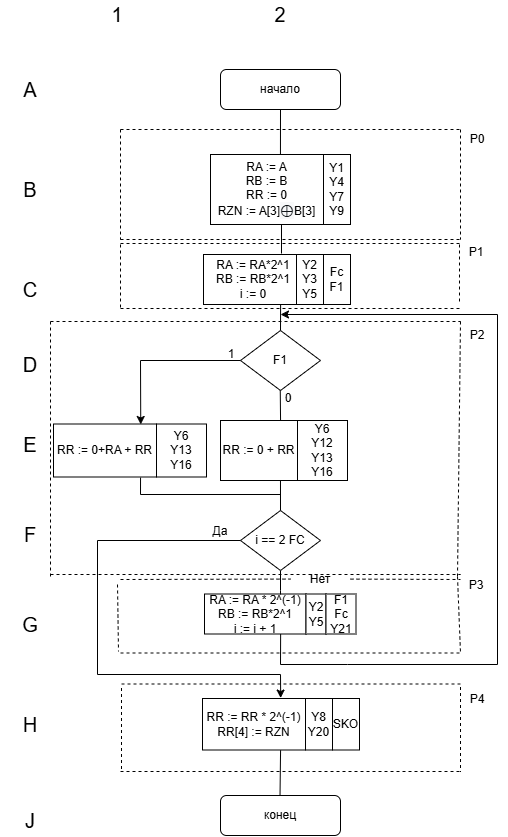

The diagram above was exported from draw.io. Its source (the exported page's mxGraphModel, read from the mxfile embedded in the PNG):
<mxGraphModel dx="1613" dy="582" grid="1" gridSize="10" guides="1" tooltips="1" connect="1" arrows="1" fold="1" page="1" pageScale="1" pageWidth="827" pageHeight="1169" math="0" shadow="0">
  <root>
    <mxCell id="0" />
    <mxCell id="1" parent="0" />
    <mxCell id="6BE3cReO0odgkbeyqsVE-1" parent="1" style="rounded=1;whiteSpace=wrap;html=1;" value="начало" vertex="1">
      <mxGeometry height="40" width="120" x="402.9984339021381" y="85.00107833059212" as="geometry" />
    </mxCell>
    <mxCell id="6BE3cReO0odgkbeyqsVE-2" edge="1" parent="1" style="endArrow=none;html=1;rounded=0;entryX=0.619;entryY=-0.002;entryDx=0;entryDy=0;entryPerimeter=0;endFill=0;" target="6BE3cReO0odgkbeyqsVE-35" value="">
      <mxGeometry height="50" relative="1" width="50" as="geometry">
        <mxPoint x="462.9984339021381" y="125.00107833059212" as="sourcePoint" />
        <mxPoint x="462.9984339021381" y="165.00107833059212" as="targetPoint" />
      </mxGeometry>
    </mxCell>
    <mxCell id="6BE3cReO0odgkbeyqsVE-3" parent="1" style="text;html=1;strokeColor=none;fillColor=none;align=center;verticalAlign=middle;whiteSpace=wrap;rounded=0;" value="&lt;font style=&quot;font-size: 20px;&quot;&gt;1&lt;/font&gt;" vertex="1">
      <mxGeometry height="30" width="60" x="269.9984339021381" y="15.001078330592122" as="geometry" />
    </mxCell>
    <mxCell id="6BE3cReO0odgkbeyqsVE-4" parent="1" style="text;html=1;strokeColor=none;fillColor=none;align=center;verticalAlign=middle;whiteSpace=wrap;rounded=0;" value="&lt;font style=&quot;font-size: 20px;&quot;&gt;2&lt;/font&gt;" vertex="1">
      <mxGeometry height="30" width="60" x="432.9984339021381" y="15.001078330592122" as="geometry" />
    </mxCell>
    <mxCell id="6BE3cReO0odgkbeyqsVE-5" parent="1" style="text;html=1;strokeColor=none;fillColor=none;align=center;verticalAlign=middle;whiteSpace=wrap;rounded=0;" value="&lt;font style=&quot;font-size: 20px;&quot;&gt;A&lt;/font&gt;" vertex="1">
      <mxGeometry height="30" width="60" x="182.99843390213812" y="90.00107833059212" as="geometry" />
    </mxCell>
    <mxCell id="6BE3cReO0odgkbeyqsVE-6" parent="1" style="text;html=1;strokeColor=none;fillColor=none;align=center;verticalAlign=middle;whiteSpace=wrap;rounded=0;" value="&lt;font style=&quot;font-size: 20px;&quot;&gt;B&lt;/font&gt;" vertex="1">
      <mxGeometry height="30" width="60" x="182.99843390213812" y="190.00107833059212" as="geometry" />
    </mxCell>
    <mxCell id="6BE3cReO0odgkbeyqsVE-7" parent="1" style="text;html=1;strokeColor=none;fillColor=none;align=center;verticalAlign=middle;whiteSpace=wrap;rounded=0;" value="&lt;font style=&quot;font-size: 20px;&quot;&gt;C&lt;/font&gt;" vertex="1">
      <mxGeometry height="30" width="60" x="182.99843390213812" y="290.0010783305921" as="geometry" />
    </mxCell>
    <mxCell id="6BE3cReO0odgkbeyqsVE-8" parent="1" style="text;html=1;strokeColor=none;fillColor=none;align=center;verticalAlign=middle;whiteSpace=wrap;rounded=0;" value="&lt;font style=&quot;font-size: 20px;&quot;&gt;D&lt;/font&gt;" vertex="1">
      <mxGeometry height="30" width="60" x="182.99843390213812" y="365.0010783305921" as="geometry" />
    </mxCell>
    <mxCell id="6BE3cReO0odgkbeyqsVE-9" parent="1" style="text;html=1;strokeColor=none;fillColor=none;align=center;verticalAlign=middle;whiteSpace=wrap;rounded=0;" value="&lt;font style=&quot;font-size: 20px;&quot;&gt;E&lt;/font&gt;" vertex="1">
      <mxGeometry height="30" width="60" x="182.99843390213812" y="445.0010783305921" as="geometry" />
    </mxCell>
    <mxCell id="6BE3cReO0odgkbeyqsVE-10" parent="1" style="text;html=1;strokeColor=none;fillColor=none;align=center;verticalAlign=middle;whiteSpace=wrap;rounded=0;" value="&lt;font style=&quot;font-size: 20px;&quot;&gt;F&lt;/font&gt;" vertex="1">
      <mxGeometry height="30" width="60" x="182.99843390213812" y="535.001078330592" as="geometry" />
    </mxCell>
    <mxCell id="6BE3cReO0odgkbeyqsVE-11" parent="1" style="text;html=1;strokeColor=none;fillColor=none;align=center;verticalAlign=middle;whiteSpace=wrap;rounded=0;" value="&lt;font style=&quot;font-size: 20px;&quot;&gt;G&lt;/font&gt;" vertex="1">
      <mxGeometry height="30" width="60" x="182.99843390213812" y="625.001078330592" as="geometry" />
    </mxCell>
    <mxCell id="6BE3cReO0odgkbeyqsVE-12" parent="1" style="rounded=0;whiteSpace=wrap;html=1;" value="&lt;div&gt;&lt;span style=&quot;background-color: transparent; color: light-dark(rgb(0, 0, 0), rgb(255, 255, 255));&quot;&gt;RA := RA*2^1&lt;/span&gt;&lt;/div&gt;&lt;div&gt;RB := RB*2^1&lt;/div&gt;&lt;div&gt;i := 0&lt;/div&gt;" vertex="1">
      <mxGeometry height="50" width="100" x="386" y="270" as="geometry" />
    </mxCell>
    <mxCell id="6BE3cReO0odgkbeyqsVE-13" parent="1" style="rhombus;whiteSpace=wrap;html=1;" value="F1" vertex="1">
      <mxGeometry height="60" width="80" x="422.9984339021381" y="346.001078330592" as="geometry" />
    </mxCell>
    <mxCell id="6BE3cReO0odgkbeyqsVE-14" edge="1" parent="1" style="endArrow=none;html=1;rounded=0;entryX=0.78;entryY=0.004;entryDx=0;entryDy=0;entryPerimeter=0;endFill=0;" target="6BE3cReO0odgkbeyqsVE-15" value="">
      <mxGeometry height="50" relative="1" width="50" as="geometry">
        <mxPoint x="462.7584339021381" y="406.001078330592" as="sourcePoint" />
        <mxPoint x="462.7584339021381" y="446.001078330592" as="targetPoint" />
      </mxGeometry>
    </mxCell>
    <mxCell id="6BE3cReO0odgkbeyqsVE-15" parent="1" style="rounded=0;whiteSpace=wrap;html=1;" value="RR := 0 + RR" vertex="1">
      <mxGeometry height="60" width="77" x="403" y="436" as="geometry" />
    </mxCell>
    <mxCell id="6BE3cReO0odgkbeyqsVE-16" parent="1" style="text;html=1;whiteSpace=wrap;strokeColor=none;fillColor=none;align=center;verticalAlign=middle;rounded=0;" value="1" vertex="1">
      <mxGeometry height="10" width="50" x="388.9984339021381" y="365.001078330592" as="geometry" />
    </mxCell>
    <mxCell id="6BE3cReO0odgkbeyqsVE-17" edge="1" parent="1" style="endArrow=classic;html=1;rounded=0;exitX=0;exitY=0.5;exitDx=0;exitDy=0;entryX=0.847;entryY=0.009;entryDx=0;entryDy=0;entryPerimeter=0;" target="6BE3cReO0odgkbeyqsVE-19" value="">
      <mxGeometry height="50" relative="1" width="50" as="geometry">
        <Array as="points">
          <mxPoint x="322.9984339021381" y="376.001078330592" />
        </Array>
        <mxPoint x="422.9984339021381" y="376.001078330592" as="sourcePoint" />
        <mxPoint x="322.9984339021381" y="446.001078330592" as="targetPoint" />
      </mxGeometry>
    </mxCell>
    <mxCell id="6BE3cReO0odgkbeyqsVE-18" parent="1" style="text;html=1;whiteSpace=wrap;strokeColor=none;fillColor=none;align=center;verticalAlign=middle;rounded=0;" value="0" vertex="1">
      <mxGeometry height="15" width="40" x="451.4984339021381" y="406.001078330592" as="geometry" />
    </mxCell>
    <mxCell id="6BE3cReO0odgkbeyqsVE-19" parent="1" style="rounded=0;whiteSpace=wrap;html=1;" value="RR := 0+RA + RR" vertex="1">
      <mxGeometry height="53" width="103" x="236" y="439.5" as="geometry" />
    </mxCell>
    <mxCell id="6BE3cReO0odgkbeyqsVE-21" parent="1" style="rounded=0;whiteSpace=wrap;html=1;" value="RA := RA * 2^(-1)&lt;div&gt;RB := RB*2^1&lt;/div&gt;&lt;div&gt;i := i + 1&lt;/div&gt;" vertex="1">
      <mxGeometry height="40" width="101.5" x="387" y="609.5" as="geometry" />
    </mxCell>
    <mxCell id="6BE3cReO0odgkbeyqsVE-23" edge="1" parent="1" source="6BE3cReO0odgkbeyqsVE-19" style="endArrow=none;html=1;rounded=0;exitX=0.845;exitY=1.011;exitDx=0;exitDy=0;exitPerimeter=0;endFill=0;" value="">
      <mxGeometry height="50" relative="1" width="50" as="geometry">
        <Array as="points">
          <mxPoint x="323" y="510" />
          <mxPoint x="463" y="510" />
        </Array>
        <mxPoint x="323" y="500" as="sourcePoint" />
        <mxPoint x="463" y="510" as="targetPoint" />
      </mxGeometry>
    </mxCell>
    <mxCell id="B6auU978heRrjEzERoek-4" edge="1" parent="1" source="6BE3cReO0odgkbeyqsVE-24" style="edgeStyle=orthogonalEdgeStyle;rounded=0;orthogonalLoop=1;jettySize=auto;html=1;endArrow=none;endFill=0;">
      <mxGeometry relative="1" as="geometry">
        <Array as="points">
          <mxPoint x="463" y="606" />
          <mxPoint x="463" y="606" />
        </Array>
        <mxPoint x="463" y="610" as="targetPoint" />
      </mxGeometry>
    </mxCell>
    <mxCell id="6BE3cReO0odgkbeyqsVE-24" parent="1" style="rhombus;whiteSpace=wrap;html=1;" value="i == 2 FC" vertex="1">
      <mxGeometry height="60" width="80" x="422.9984339021381" y="526.001078330592" as="geometry" />
    </mxCell>
    <mxCell id="6BE3cReO0odgkbeyqsVE-30" parent="1" style="rounded=1;whiteSpace=wrap;html=1;" value="конец" vertex="1">
      <mxGeometry height="40" width="120" x="402.9984339021381" y="811.001078330592" as="geometry" />
    </mxCell>
    <mxCell id="6BE3cReO0odgkbeyqsVE-31" parent="1" style="rounded=0;whiteSpace=wrap;html=1;" value="RR := RR * 2^(-1)&lt;br&gt;RR[4] := RZN" vertex="1">
      <mxGeometry height="51.5" width="103" x="385" y="714" as="geometry" />
    </mxCell>
    <mxCell id="6BE3cReO0odgkbeyqsVE-32" edge="1" parent="1" source="6BE3cReO0odgkbeyqsVE-31" style="endArrow=none;html=1;rounded=0;endFill=0;exitX=0.758;exitY=1.004;exitDx=0;exitDy=0;exitPerimeter=0;" value="">
      <mxGeometry height="50" relative="1" width="50" as="geometry">
        <mxPoint x="462.5184339021381" y="771.001078330592" as="sourcePoint" />
        <mxPoint x="462.5184339021381" y="811.001078330592" as="targetPoint" />
      </mxGeometry>
    </mxCell>
    <mxCell id="6BE3cReO0odgkbeyqsVE-33" parent="1" style="text;html=1;strokeColor=none;fillColor=none;align=center;verticalAlign=middle;whiteSpace=wrap;rounded=0;" value="&lt;font style=&quot;font-size: 20px;&quot;&gt;H&lt;/font&gt;" vertex="1">
      <mxGeometry height="30" width="60" x="182.99843390213812" y="724.751078330592" as="geometry" />
    </mxCell>
    <mxCell id="6BE3cReO0odgkbeyqsVE-34" parent="1" style="text;html=1;strokeColor=none;fillColor=none;align=center;verticalAlign=middle;whiteSpace=wrap;rounded=0;" value="&lt;span style=&quot;font-size: 20px;&quot;&gt;J&lt;/span&gt;" vertex="1">
      <mxGeometry height="30" width="60" x="182.99843390213812" y="821.001078330592" as="geometry" />
    </mxCell>
    <mxCell id="6BE3cReO0odgkbeyqsVE-35" parent="1" style="rounded=0;whiteSpace=wrap;html=1;" value="RA := A&lt;div&gt;RB := B&lt;br&gt;RR := 0&lt;/div&gt;&lt;div&gt;RZN := A[3]&lt;span style=&quot;background-color: rgb(248, 249, 250); color: rgb(16, 20, 24); font-family: monospace, monospace; font-size: 14px; text-align: start;&quot;&gt;⊕&lt;/span&gt;&lt;span style=&quot;color: light-dark(rgb(0, 0, 0), rgb(255, 255, 255)); background-color: transparent;&quot;&gt;B[3]&lt;/span&gt;&lt;/div&gt;" vertex="1">
      <mxGeometry height="70" width="113" x="393" y="170" as="geometry" />
    </mxCell>
    <mxCell id="6BE3cReO0odgkbeyqsVE-36" parent="1" style="rounded=0;whiteSpace=wrap;html=1;" value="Y1&lt;br&gt;Y4&lt;div&gt;Y7&lt;/div&gt;&lt;div&gt;&lt;div&gt;Y9&lt;/div&gt;&lt;/div&gt;" vertex="1">
      <mxGeometry height="70" width="27" x="506" y="170" as="geometry" />
    </mxCell>
    <mxCell id="6BE3cReO0odgkbeyqsVE-37" parent="1" style="rounded=0;whiteSpace=wrap;html=1;" value="&lt;div&gt;&lt;span style=&quot;background-color: transparent; color: light-dark(rgb(0, 0, 0), rgb(255, 255, 255));&quot;&gt;Y2&lt;/span&gt;&lt;/div&gt;&lt;div&gt;Y3&lt;/div&gt;&lt;div&gt;Y5&lt;/div&gt;" vertex="1">
      <mxGeometry height="50" width="27" x="479" y="270" as="geometry" />
    </mxCell>
    <mxCell id="6BE3cReO0odgkbeyqsVE-41" parent="1" style="rounded=0;whiteSpace=wrap;html=1;" value="Y6&lt;div&gt;Y12&lt;/div&gt;&lt;div&gt;Y13&lt;/div&gt;&lt;div&gt;Y16&lt;/div&gt;" vertex="1">
      <mxGeometry height="60" width="50" x="479.9984339021381" y="436.001078330592" as="geometry" />
    </mxCell>
    <mxCell id="6BE3cReO0odgkbeyqsVE-42" parent="1" style="rounded=0;whiteSpace=wrap;html=1;" value="Y6&lt;div&gt;Y13&lt;/div&gt;&lt;div&gt;Y16&lt;/div&gt;" vertex="1">
      <mxGeometry height="53" width="50" x="339" y="439.5" as="geometry" />
    </mxCell>
    <mxCell id="6BE3cReO0odgkbeyqsVE-43" parent="1" style="rounded=0;whiteSpace=wrap;html=1;" value="Y2&lt;div&gt;Y5&lt;/div&gt;" vertex="1">
      <mxGeometry height="40" width="20" x="488.5" y="609.5" as="geometry" />
    </mxCell>
    <mxCell id="6BE3cReO0odgkbeyqsVE-45" parent="1" style="rounded=0;whiteSpace=wrap;html=1;" value="&lt;div&gt;&lt;span style=&quot;background-color: transparent; color: light-dark(rgb(0, 0, 0), rgb(255, 255, 255));&quot;&gt;Y8&lt;/span&gt;&lt;/div&gt;&lt;div&gt;&lt;span style=&quot;background-color: transparent; color: light-dark(rgb(0, 0, 0), rgb(255, 255, 255));&quot;&gt;Y20&lt;/span&gt;&lt;/div&gt;" vertex="1">
      <mxGeometry height="51.5" width="27" x="488" y="714" as="geometry" />
    </mxCell>
    <mxCell id="6BE3cReO0odgkbeyqsVE-46" edge="1" parent="1" style="endArrow=none;html=1;rounded=0;endFill=0;" value="">
      <mxGeometry height="50" relative="1" width="50" as="geometry">
        <mxPoint x="464" y="240" as="sourcePoint" />
        <mxPoint x="464" y="269" as="targetPoint" />
      </mxGeometry>
    </mxCell>
    <mxCell id="6BE3cReO0odgkbeyqsVE-54" parent="1" style="rounded=0;whiteSpace=wrap;html=1;" value="&lt;div&gt;Fc&lt;/div&gt;&lt;div&gt;F1&lt;/div&gt;" vertex="1">
      <mxGeometry height="50" width="27" x="506" y="270" as="geometry" />
    </mxCell>
    <mxCell id="6BE3cReO0odgkbeyqsVE-55" parent="1" style="rounded=0;whiteSpace=wrap;html=1;" value="&lt;div&gt;&lt;span style=&quot;background-color: transparent; color: light-dark(rgb(0, 0, 0), rgb(255, 255, 255));&quot;&gt;F1&lt;/span&gt;&lt;/div&gt;&lt;div&gt;&lt;div&gt;Fc&lt;br&gt;Y21&lt;/div&gt;&lt;/div&gt;" vertex="1">
      <mxGeometry height="40" width="30" x="508.5" y="609.5" as="geometry" />
    </mxCell>
    <mxCell id="6BE3cReO0odgkbeyqsVE-56" edge="1" parent="1" style="endArrow=none;dashed=1;html=1;rounded=0;" value="">
      <mxGeometry height="50" relative="1" width="50" as="geometry">
        <mxPoint x="303" y="255" as="sourcePoint" />
        <mxPoint x="643" y="255" as="targetPoint" />
      </mxGeometry>
    </mxCell>
    <mxCell id="6BE3cReO0odgkbeyqsVE-57" edge="1" parent="1" style="endArrow=none;dashed=1;html=1;rounded=0;" value="">
      <mxGeometry height="50" relative="1" width="50" as="geometry">
        <mxPoint x="643" y="145" as="sourcePoint" />
        <mxPoint x="643" y="255" as="targetPoint" />
      </mxGeometry>
    </mxCell>
    <mxCell id="6BE3cReO0odgkbeyqsVE-58" edge="1" parent="1" style="endArrow=none;dashed=1;html=1;rounded=0;" value="">
      <mxGeometry height="50" relative="1" width="50" as="geometry">
        <mxPoint x="303" y="145" as="sourcePoint" />
        <mxPoint x="643" y="145" as="targetPoint" />
      </mxGeometry>
    </mxCell>
    <mxCell id="6BE3cReO0odgkbeyqsVE-59" edge="1" parent="1" style="endArrow=none;dashed=1;html=1;rounded=0;" value="">
      <mxGeometry height="50" relative="1" width="50" as="geometry">
        <mxPoint x="303" y="145" as="sourcePoint" />
        <mxPoint x="303" y="255" as="targetPoint" />
      </mxGeometry>
    </mxCell>
    <mxCell id="6BE3cReO0odgkbeyqsVE-60" edge="1" parent="1" style="endArrow=none;dashed=1;html=1;rounded=0;" value="">
      <mxGeometry height="50" relative="1" width="50" as="geometry">
        <mxPoint x="303" y="324" as="sourcePoint" />
        <mxPoint x="643" y="324" as="targetPoint" />
      </mxGeometry>
    </mxCell>
    <mxCell id="6BE3cReO0odgkbeyqsVE-61" edge="1" parent="1" style="endArrow=none;dashed=1;html=1;rounded=0;" value="">
      <mxGeometry height="50" relative="1" width="50" as="geometry">
        <mxPoint x="642" y="260" as="sourcePoint" />
        <mxPoint x="642" y="320" as="targetPoint" />
      </mxGeometry>
    </mxCell>
    <mxCell id="6BE3cReO0odgkbeyqsVE-62" edge="1" parent="1" style="endArrow=none;dashed=1;html=1;rounded=0;" value="">
      <mxGeometry height="50" relative="1" width="50" as="geometry">
        <mxPoint x="303" y="259" as="sourcePoint" />
        <mxPoint x="643" y="259" as="targetPoint" />
      </mxGeometry>
    </mxCell>
    <mxCell id="6BE3cReO0odgkbeyqsVE-63" edge="1" parent="1" style="endArrow=none;dashed=1;html=1;rounded=0;" value="">
      <mxGeometry height="50" relative="1" width="50" as="geometry">
        <mxPoint x="303" y="260" as="sourcePoint" />
        <mxPoint x="303" y="325" as="targetPoint" />
      </mxGeometry>
    </mxCell>
    <mxCell id="6BE3cReO0odgkbeyqsVE-68" edge="1" parent="1" style="endArrow=none;dashed=1;html=1;rounded=0;" value="">
      <mxGeometry height="50" relative="1" width="50" as="geometry">
        <mxPoint x="233" y="337" as="sourcePoint" />
        <mxPoint x="643" y="337" as="targetPoint" />
      </mxGeometry>
    </mxCell>
    <mxCell id="6BE3cReO0odgkbeyqsVE-69" edge="1" parent="1" style="endArrow=none;dashed=1;html=1;rounded=0;" value="">
      <mxGeometry height="50" relative="1" width="50" as="geometry">
        <mxPoint x="233" y="337" as="sourcePoint" />
        <mxPoint x="233" y="592" as="targetPoint" />
      </mxGeometry>
    </mxCell>
    <mxCell id="6BE3cReO0odgkbeyqsVE-70" edge="1" parent="1" style="endArrow=none;dashed=1;html=1;rounded=0;" value="">
      <mxGeometry height="50" relative="1" width="50" as="geometry">
        <mxPoint x="643" y="337" as="sourcePoint" />
        <mxPoint x="640" y="592" as="targetPoint" />
      </mxGeometry>
    </mxCell>
    <mxCell id="6BE3cReO0odgkbeyqsVE-71" edge="1" parent="1" style="endArrow=none;dashed=1;html=1;rounded=0;" value="">
      <mxGeometry height="50" relative="1" width="50" as="geometry">
        <mxPoint x="233" y="590" as="sourcePoint" />
        <mxPoint x="643" y="590" as="targetPoint" />
      </mxGeometry>
    </mxCell>
    <mxCell id="6BE3cReO0odgkbeyqsVE-72" edge="1" parent="1" source="B6auU978heRrjEzERoek-8" style="endArrow=none;dashed=1;html=1;rounded=0;" value="">
      <mxGeometry height="50" relative="1" width="50" as="geometry">
        <mxPoint x="303" y="595" as="sourcePoint" />
        <mxPoint x="643" y="595" as="targetPoint" />
      </mxGeometry>
    </mxCell>
    <mxCell id="6BE3cReO0odgkbeyqsVE-73" edge="1" parent="1" style="endArrow=none;dashed=1;html=1;rounded=0;" value="">
      <mxGeometry height="50" relative="1" width="50" as="geometry">
        <mxPoint x="300" y="600" as="sourcePoint" />
        <mxPoint x="301" y="667" as="targetPoint" />
      </mxGeometry>
    </mxCell>
    <mxCell id="6BE3cReO0odgkbeyqsVE-74" edge="1" parent="1" style="endArrow=none;dashed=1;html=1;rounded=0;" value="">
      <mxGeometry height="50" relative="1" width="50" as="geometry">
        <mxPoint x="303" y="668.5" as="sourcePoint" />
        <mxPoint x="643" y="668.5" as="targetPoint" />
      </mxGeometry>
    </mxCell>
    <mxCell id="6BE3cReO0odgkbeyqsVE-75" edge="1" parent="1" style="endArrow=none;dashed=1;html=1;rounded=0;" value="">
      <mxGeometry height="50" relative="1" width="50" as="geometry">
        <mxPoint x="640" y="592" as="sourcePoint" />
        <mxPoint x="643" y="668.5" as="targetPoint" />
      </mxGeometry>
    </mxCell>
    <mxCell id="6BE3cReO0odgkbeyqsVE-76" edge="1" parent="1" style="endArrow=none;dashed=1;html=1;rounded=0;" value="">
      <mxGeometry height="50" relative="1" width="50" as="geometry">
        <mxPoint x="304" y="699.5" as="sourcePoint" />
        <mxPoint x="644" y="699.5" as="targetPoint" />
      </mxGeometry>
    </mxCell>
    <mxCell id="6BE3cReO0odgkbeyqsVE-77" edge="1" parent="1" style="endArrow=none;dashed=1;html=1;rounded=0;" value="">
      <mxGeometry height="50" relative="1" width="50" as="geometry">
        <mxPoint x="303" y="787" as="sourcePoint" />
        <mxPoint x="643" y="787" as="targetPoint" />
      </mxGeometry>
    </mxCell>
    <mxCell id="6BE3cReO0odgkbeyqsVE-78" edge="1" parent="1" style="endArrow=none;dashed=1;html=1;rounded=0;" value="">
      <mxGeometry height="50" relative="1" width="50" as="geometry">
        <mxPoint x="304" y="703.5" as="sourcePoint" />
        <mxPoint x="304" y="787" as="targetPoint" />
      </mxGeometry>
    </mxCell>
    <mxCell id="6BE3cReO0odgkbeyqsVE-79" edge="1" parent="1" style="endArrow=none;dashed=1;html=1;rounded=0;" value="">
      <mxGeometry height="50" relative="1" width="50" as="geometry">
        <mxPoint x="643" y="702.5" as="sourcePoint" />
        <mxPoint x="643" y="787" as="targetPoint" />
      </mxGeometry>
    </mxCell>
    <mxCell id="B6auU978heRrjEzERoek-3" edge="1" parent="1" source="6BE3cReO0odgkbeyqsVE-15" style="endArrow=none;html=1;rounded=0;entryX=0.5;entryY=0;entryDx=0;entryDy=0;endFill=0;exitX=0.779;exitY=1.007;exitDx=0;exitDy=0;exitPerimeter=0;" target="6BE3cReO0odgkbeyqsVE-24" value="">
      <mxGeometry height="50" relative="1" width="50" as="geometry">
        <mxPoint x="463" y="500" as="sourcePoint" />
        <mxPoint x="510" y="522" as="targetPoint" />
      </mxGeometry>
    </mxCell>
    <mxCell id="B6auU978heRrjEzERoek-5" edge="1" parent="1" source="6BE3cReO0odgkbeyqsVE-21" style="endArrow=classic;html=1;rounded=0;exitX=0.75;exitY=1;exitDx=0;exitDy=0;" value="">
      <mxGeometry height="50" relative="1" width="50" as="geometry">
        <Array as="points">
          <mxPoint x="463" y="680" />
          <mxPoint x="530" y="680" />
          <mxPoint x="680" y="680" />
          <mxPoint x="680" y="330" />
        </Array>
        <mxPoint x="460" y="572" as="sourcePoint" />
        <mxPoint x="463" y="330" as="targetPoint" />
      </mxGeometry>
    </mxCell>
    <mxCell id="B6auU978heRrjEzERoek-6" edge="1" parent="1" source="6BE3cReO0odgkbeyqsVE-24" style="endArrow=classic;html=1;rounded=0;exitX=0;exitY=0.5;exitDx=0;exitDy=0;entryX=0.759;entryY=-0.009;entryDx=0;entryDy=0;entryPerimeter=0;" target="6BE3cReO0odgkbeyqsVE-31" value="">
      <mxGeometry height="50" relative="1" width="50" as="geometry">
        <Array as="points">
          <mxPoint x="280" y="556" />
          <mxPoint x="280" y="690" />
          <mxPoint x="463" y="690" />
        </Array>
        <mxPoint x="460" y="572" as="sourcePoint" />
        <mxPoint x="463" y="710" as="targetPoint" />
      </mxGeometry>
    </mxCell>
    <mxCell id="B6auU978heRrjEzERoek-7" edge="1" parent="1" source="6BE3cReO0odgkbeyqsVE-12" style="endArrow=none;html=1;rounded=0;entryX=0.5;entryY=0;entryDx=0;entryDy=0;exitX=0.771;exitY=1.008;exitDx=0;exitDy=0;exitPerimeter=0;endFill=0;" target="6BE3cReO0odgkbeyqsVE-13" value="">
      <mxGeometry height="50" relative="1" width="50" as="geometry">
        <mxPoint x="460" y="420" as="sourcePoint" />
        <mxPoint x="510" y="370" as="targetPoint" />
      </mxGeometry>
    </mxCell>
    <mxCell id="B6auU978heRrjEzERoek-9" edge="1" parent="1" style="endArrow=none;dashed=1;html=1;rounded=0;" target="B6auU978heRrjEzERoek-8" value="">
      <mxGeometry height="50" relative="1" width="50" as="geometry">
        <mxPoint x="303" y="595" as="sourcePoint" />
        <mxPoint x="643" y="595" as="targetPoint" />
      </mxGeometry>
    </mxCell>
    <mxCell id="B6auU978heRrjEzERoek-8" parent="1" style="text;html=1;whiteSpace=wrap;strokeColor=none;fillColor=none;align=center;verticalAlign=middle;rounded=0;" value="Нет" vertex="1">
      <mxGeometry height="30" width="60" x="473" y="579.5" as="geometry" />
    </mxCell>
    <mxCell id="B6auU978heRrjEzERoek-10" parent="1" style="text;html=1;whiteSpace=wrap;strokeColor=none;fillColor=none;align=center;verticalAlign=middle;rounded=0;" value="Да" vertex="1">
      <mxGeometry height="30" width="60" x="373" y="532" as="geometry" />
    </mxCell>
    <mxCell id="B6auU978heRrjEzERoek-11" parent="1" style="rounded=0;whiteSpace=wrap;html=1;" value="SKO" vertex="1">
      <mxGeometry height="51.5" width="27" x="515" y="714" as="geometry" />
    </mxCell>
    <mxCell id="B6auU978heRrjEzERoek-12" parent="1" style="text;html=1;whiteSpace=wrap;strokeColor=none;fillColor=none;align=center;verticalAlign=middle;rounded=0;" value="P0" vertex="1">
      <mxGeometry height="30" width="60" x="630" y="140" as="geometry" />
    </mxCell>
    <mxCell id="B6auU978heRrjEzERoek-13" parent="1" style="text;html=1;whiteSpace=wrap;strokeColor=none;fillColor=none;align=center;verticalAlign=middle;rounded=0;" value="P1" vertex="1">
      <mxGeometry height="30" width="60" x="629" y="253" as="geometry" />
    </mxCell>
    <mxCell id="B6auU978heRrjEzERoek-14" parent="1" style="text;html=1;whiteSpace=wrap;strokeColor=none;fillColor=none;align=center;verticalAlign=middle;rounded=0;" value="P2" vertex="1">
      <mxGeometry height="30" width="60" x="630" y="336" as="geometry" />
    </mxCell>
    <mxCell id="B6auU978heRrjEzERoek-15" parent="1" style="text;html=1;whiteSpace=wrap;strokeColor=none;fillColor=none;align=center;verticalAlign=middle;rounded=0;" value="P3" vertex="1">
      <mxGeometry height="30" width="60" x="629" y="586" as="geometry" />
    </mxCell>
    <mxCell id="B6auU978heRrjEzERoek-16" parent="1" style="text;html=1;whiteSpace=wrap;strokeColor=none;fillColor=none;align=center;verticalAlign=middle;rounded=0;" value="P4" vertex="1">
      <mxGeometry height="30" width="60" x="630" y="700" as="geometry" />
    </mxCell>
  </root>
</mxGraphModel>